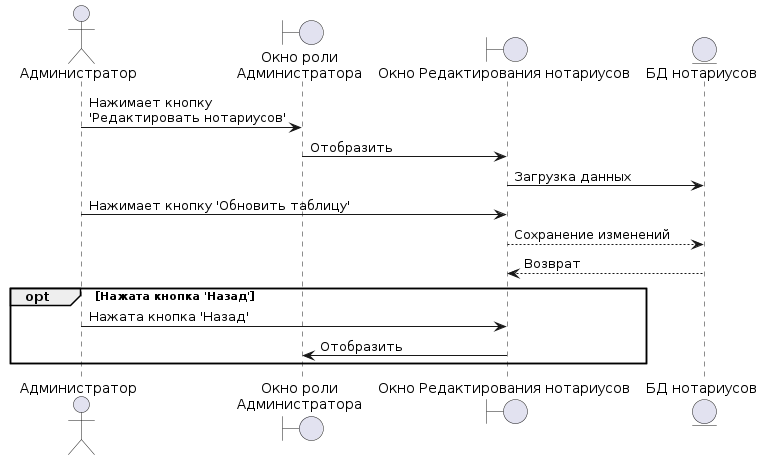

The diagram above was rendered by PlantUML. Its source (embedded in the PNG):
@startuml
actor admin as "Администратор"

boundary "Окно роли\nАдминистратора" as main_window
boundary "Окно Редактирования нотариусов" as notarius_update_window

entity "БД нотариусов" as notarius_db

admin -> main_window : Нажимает кнопку\n'Редактировать нотариусов'

main_window -> notarius_update_window : Отобразить
notarius_update_window -> notarius_db : Загрузка данных

admin -> notarius_update_window: Нажимает кнопку 'Обновить таблицу'

notarius_update_window --> notarius_db: Сохранение изменений
notarius_db --> notarius_update_window: Возврат

opt Нажата кнопка 'Назад'
    admin -> notarius_update_window : Нажата кнопка 'Назад'
    notarius_update_window -> main_window : Отобразить
end
@enduml